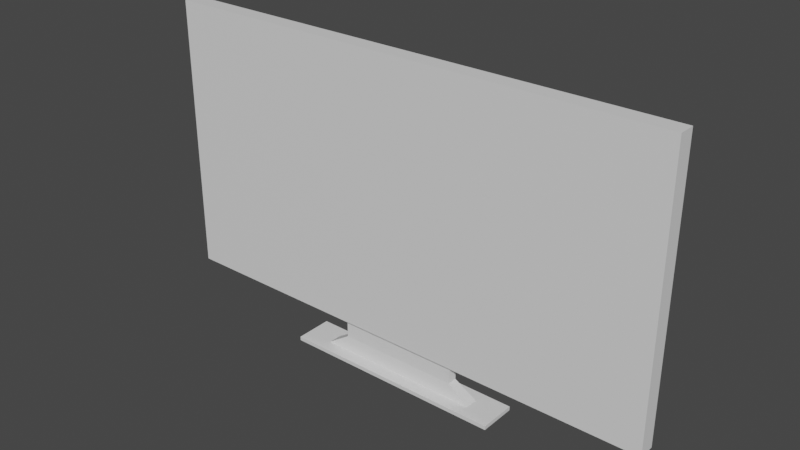# Source: Flatscreen.blend  (saved by Blender 2.80.75; exported with 4.5.12 LTS)
import bpy
from mathutils import Matrix  # noqa: F401  (used for matrix-valued properties, if any)

bpy.ops.wm.read_factory_settings(use_empty=True)
scene = bpy.context.scene
scene.name = 'Scene'

# ---- collections
col_collection = bpy.data.collections.new('Collection'); scene.collection.children.link(col_collection)

# ---- materials (node trees are filled in below, after node groups)
mat_material_001 = bpy.data.materials.new('Material.001')
mat_material_001.use_transparent_shadow = False
mat_material_002 = bpy.data.materials.new('Material.002')
mat_material_002.use_transparent_shadow = False

# ---- material node trees
mat_material_001.use_nodes = True; mat_material_001.node_tree.nodes.clear()
_N = mat_material_001.node_tree.nodes; _L = mat_material_001.node_tree.links
n0 = _N.new('ShaderNodeOutputMaterial'); n0.name = 'Material Output'; n0.location = (300, 300)
n1 = _N.new('ShaderNodeBsdfPrincipled'); n1.name = 'Principled BSDF'; n1.location = (10, 300)
n1.distribution = 'GGX'
n1.subsurface_method = 'BURLEY'
n1.inputs[3].default_value = 1.45
n1.inputs[27].default_value = (0.0, 0.0, 0.0, 1.0)
n1.inputs[28].default_value = 1.0
_L.new(n1.outputs[0], n0.inputs[0])
n0.is_active_output = True
mat_material_002.use_nodes = True; mat_material_002.node_tree.nodes.clear()
_N = mat_material_002.node_tree.nodes; _L = mat_material_002.node_tree.links
n0 = _N.new('ShaderNodeOutputMaterial'); n0.name = 'Material Output'; n0.location = (300, 300)
n1 = _N.new('ShaderNodeBsdfPrincipled'); n1.name = 'Principled BSDF'; n1.location = (10, 300)
n1.distribution = 'GGX'
n1.subsurface_method = 'BURLEY'
n1.inputs[3].default_value = 1.45
n1.inputs[27].default_value = (0.0, 0.0, 0.0, 1.0)
n1.inputs[28].default_value = 1.0
_L.new(n1.outputs[0], n0.inputs[0])
n0.is_active_output = True

# ---- world
world_world = bpy.data.worlds.new('World'); scene.world = world_world
world_world.use_nodes = True; world_world.node_tree.nodes.clear()
_N = world_world.node_tree.nodes; _L = world_world.node_tree.links
n0 = _N.new('ShaderNodeOutputWorld'); n0.name = 'World Output'; n0.location = (300, 300)
n1 = _N.new('ShaderNodeBackground'); n1.name = 'Background'; n1.location = (10, 300)
n1.inputs[0].default_value = (0.05088, 0.05088, 0.05088, 1.0)
_L.new(n1.outputs[0], n0.inputs[0])
n0.is_active_output = True
world_world.color = (0.05088, 0.05088, 0.05088)
world_world.use_sun_shadow = False
world_world.sun_shadow_jitter_overblur = 0.0

# ---- meshes
me_cube_001 = bpy.data.meshes.new('Cube.001')
me_cube_001.from_pydata([(-3.108, -0.08967, 0.6339), (-3.108, -0.08967, 4.004), (-3.108, 0.1149, 0.6339), (-3.108, 0.1149, 4.004), (3.108, -0.08967, 0.6339), (3.108, -0.08967, 4.004), (3.108, 0.1149, 0.6339), (3.108, 0.1149, 4.004), (-0.7456, 0.07142, 0.6339), (-0.7456, -0.04619, 0.6339), (0.7456, 0.07142, 0.6339), (0.7456, -0.04619, 0.6339), (-0.7456, 0.07142, 0.4071), (-0.7456, -0.04619, 0.4071), (0.7456, 0.07142, 0.4071), (0.7456, -0.04619, 0.4071), (-1.014, 0.09262, 0.2276), (-1.014, -0.0674, 0.2276), (1.014, 0.09262, 0.2276), (1.014, -0.0674, 0.2276), (-1.014, 0.09262, 0.1803), (-1.014, -0.0674, 0.1803), (1.014, 0.09262, 0.1803), (1.014, -0.0674, 0.1803), (-1.364, 0.2408, 0.2276), (-1.364, -0.2156, 0.2276), (1.364, 0.2408, 0.2276), (1.364, -0.2156, 0.2276), (-1.364, 0.2408, 0.1803), (-1.364, -0.2156, 0.1803), (1.364, 0.2408, 0.1803), (1.364, -0.2156, 0.1803), (-2.91, -0.08967, 0.8251), (-2.91, -0.08967, 3.813), (2.91, -0.08967, 3.813), (2.91, -0.08967, 0.8251), (-2.104, 0.2124, 3.46), (-2.104, 0.2124, 1.178), (2.104, 0.2124, 1.178), (2.104, 0.2124, 3.46)], [], [(0, 1, 3, 2), (3, 7, 39, 36), (6, 7, 5, 4), (5, 1, 33, 34), (0, 2, 8, 9), (7, 3, 1, 5), (8, 10, 14, 12), (6, 4, 11, 10), (4, 0, 9, 11), (2, 6, 10, 8), (14, 15, 19, 18), (10, 11, 15, 14), (9, 8, 12, 13), (11, 9, 13, 15), (20, 21, 29, 28), (13, 12, 16, 17), (15, 13, 17, 19), (12, 14, 18, 16), (20, 22, 23, 21), (23, 22, 30, 31), (16, 18, 26, 24), (19, 17, 25, 27), (27, 25, 29, 31), (24, 26, 30, 28), (26, 27, 31, 30), (25, 24, 28, 29), (18, 19, 27, 26), (21, 23, 31, 29), (17, 16, 24, 25), (22, 20, 28, 30), (35, 34, 33, 32), (4, 5, 34, 35), (1, 0, 32, 33), (0, 4, 35, 32), (37, 36, 39, 38), (2, 3, 36, 37), (7, 6, 38, 39), (6, 2, 37, 38)])
me_cube_001.polygons.foreach_set('material_index', [0, 0, 0, 0, 0, 0, 0, 0, 0, 0, 0, 0, 0, 0, 0, 0, 0, 0, 0, 0, 0, 0, 0, 0, 0, 0, 0, 0, 0, 0, 1, 0, 0, 0, 0, 0, 0, 0])
_uv = me_cube_001.uv_layers.new(name='UVMap')
_uv.uv.foreach_set('vector', [0.375, 0.0, 0.625, 0.0, 0.625, 0.25, 0.375, 0.25, 0.875, 0.5, 0.625, 0.5, 0.625, 0.5, 0.875, 0.5, 0.375, 0.5, 0.625, 0.5, 0.625, 0.75, 0.375, 0.75, 0.625, 0.75, 0.875, 0.75, 0.875, 0.75, 0.625, 0.75, 0.375, 0.0, 0.375, 0.25, 0.375, 0.25, 0.375, 0.0, 0.625, 0.5, 0.875, 0.5, 0.875, 0.75, 0.625, 0.75, 0.375, 0.25, 0.375, 0.5, 0.375, 0.5, 0.375, 0.25, 0.375, 0.5, 0.375, 0.75, 0.375, 0.75, 0.375, 0.5, 0.375, 0.75, 0.375, 1.0, 0.375, 1.0, 0.375, 0.75, 0.375, 0.25, 0.375, 0.5, 0.375, 0.5, 0.375, 0.25, 0.375, 0.5, 0.375, 0.75, 0.375, 0.75, 0.375, 0.5, 0.375, 0.5, 0.375, 0.75, 0.375, 0.75, 0.375, 0.5, 0.375, 0.0, 0.375, 0.25, 0.375, 0.25, 0.375, 0.0, 0.375, 0.75, 0.375, 1.0, 0.375, 1.0, 0.375, 0.75, 0.125, 0.5, 0.125, 0.75, 0.125, 0.75, 0.125, 0.5, 0.375, 0.0, 0.375, 0.25, 0.375, 0.25, 0.375, 0.0, 0.375, 0.75, 0.375, 1.0, 0.375, 1.0, 0.375, 0.75, 0.375, 0.25, 0.375, 0.5, 0.375, 0.5, 0.375, 0.25, 0.125, 0.5, 0.375, 0.5, 0.375, 0.75, 0.125, 0.75, 0.375, 0.75, 0.375, 0.5, 0.375, 0.5, 0.375, 0.75, 0.375, 0.25, 0.375, 0.5, 0.375, 0.5, 0.375, 0.25, 0.375, 0.75, 0.375, 1.0, 0.375, 1.0, 0.375, 0.75, 0.375, 0.75, 0.375, 1.0, 0.375, 1.0, 0.375, 0.75, 0.375, 0.25, 0.375, 0.5, 0.375, 0.5, 0.375, 0.25, 0.375, 0.5, 0.375, 0.75, 0.375, 0.75, 0.375, 0.5, 0.375, 0.0, 0.375, 0.25, 0.375, 0.25, 0.375, 0.0, 0.375, 0.5, 0.375, 0.75, 0.375, 0.75, 0.375, 0.5, 0.125, 0.75, 0.375, 0.75, 0.375, 0.75, 0.125, 0.75, 0.375, 0.0, 0.375, 0.25, 0.375, 0.25, 0.375, 0.0, 0.375, 0.5, 0.125, 0.5, 0.125, 0.5, 0.375, 0.5, 0.375, 0.75, 0.625, 0.75, 0.625, 1.0, 0.375, 1.0, 0.375, 0.75, 0.625, 0.75, 0.625, 0.75, 0.375, 0.75, 0.625, 0.0, 0.375, 0.0, 0.375, 0.0, 0.625, 0.0, 0.375, 1.0, 0.375, 0.75, 0.375, 0.75, 0.375, 1.0, 0.375, 0.25, 0.625, 0.25, 0.625, 0.5, 0.375, 0.5, 0.375, 0.25, 0.625, 0.25, 0.625, 0.25, 0.375, 0.25, 0.625, 0.5, 0.375, 0.5, 0.375, 0.5, 0.625, 0.5, 0.375, 0.5, 0.375, 0.25, 0.375, 0.25, 0.375, 0.5])
me_cube_001.materials.append(mat_material_001)
me_cube_001.materials.append(mat_material_002)
me_cube_001.use_remesh_preserve_volume = False
me_cube_001.use_remesh_preserve_attributes = False
me_cube_001.use_mirror_vertex_groups = False
me_cube_001.update()

# ---- objects
ob_cube = bpy.data.objects.new('Cube', me_cube_001)

# ---- transforms, parenting, visibility, modifiers, constraints
ob_cube.location = (0.0, 0.0, 0.0)
ob_cube.lineart.crease_threshold = 0.0

# ---- collection membership
col_collection.objects.link(ob_cube)

# ---- scene / render settings (as saved in the file)
scene.frame_start = 1; scene.frame_end = 250; scene.frame_set(1)
scene.render.engine = 'BLENDER_EEVEE_NEXT'
scene.cycles.use_denoising = False
scene.cycles.samples = 128
scene.cycles.sampling_pattern = 'TABULATED_SOBOL'
scene.cycles.use_adaptive_sampling = False
scene.cycles.use_light_tree = False
scene.view_settings.view_transform = 'Filmic'
bpy.context.view_layer.update()

# ---- added for rendering (the .blend has no active camera and no usable light): camera, sun
cam_auto = bpy.data.cameras.new('AutoCamera')
cam_auto.lens = 50.0
cam_auto.sensor_width = 36.0
cam_auto.clip_end = 1000.0
ob_auto_camera = bpy.data.objects.new('AutoCamera', cam_auto)
scene.collection.objects.link(ob_auto_camera)
ob_auto_camera.location = (6.76497, -8.10535, 7.50414)
ob_auto_camera.rotation_euler = (1.09748, -7.21219e-08, 0.694738)
scene.camera = ob_auto_camera
light_auto_sun = bpy.data.lights.new('AutoSun', 'SUN')
light_auto_sun.energy = 3.0
light_auto_sun.angle = 0.0523599
ob_auto_sun = bpy.data.objects.new('AutoSun', light_auto_sun)
scene.collection.objects.link(ob_auto_sun)
ob_auto_sun.rotation_euler = (0.872665, 0.174533, 0.523599)
bpy.context.view_layer.update()
